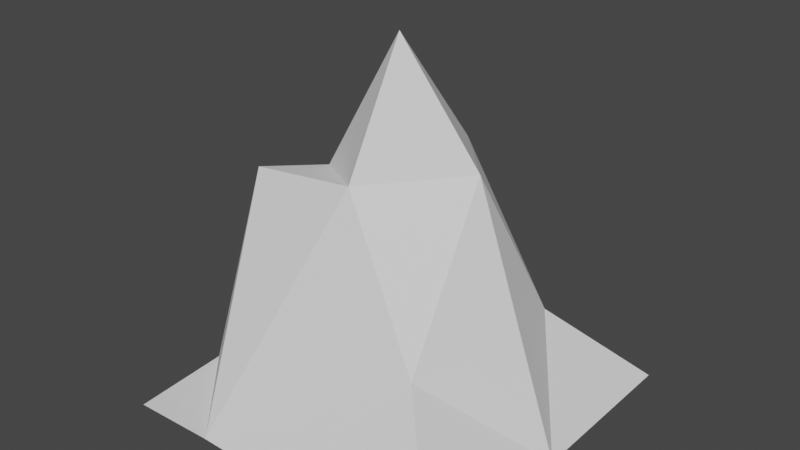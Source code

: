# Source: rock1.blend  (saved by Blender 2.82.7; exported with 4.5.12 LTS)
import bpy
from mathutils import Matrix  # noqa: F401  (used for matrix-valued properties, if any)

bpy.ops.wm.read_factory_settings(use_empty=True)
scene = bpy.context.scene
scene.name = 'Scene'

# ---- collections
col_collection = bpy.data.collections.new('Collection'); scene.collection.children.link(col_collection)

# ---- world
world_world = bpy.data.worlds.new('World'); scene.world = world_world
world_world.use_nodes = True; world_world.node_tree.nodes.clear()
_N = world_world.node_tree.nodes; _L = world_world.node_tree.links
n0 = _N.new('ShaderNodeOutputWorld'); n0.name = 'World Output'; n0.location = (300, 300)
n1 = _N.new('ShaderNodeBackground'); n1.name = 'Background'; n1.location = (10, 300)
n1.inputs[0].default_value = (0.05088, 0.05088, 0.05088, 1.0)
_L.new(n1.outputs[0], n0.inputs[0])
n0.is_active_output = True
world_world.color = (0.05088, 0.05088, 0.05088)
world_world.use_sun_shadow = False
world_world.sun_shadow_jitter_overblur = 0.0

# ---- meshes
me_plane_001 = bpy.data.meshes.new('Plane.001')
me_plane_001.from_pydata([(-0.9916, -0.9891, -0.02087), (-1.003, -0.4295, 0.001653), (1.0, 0.0, 0.0), (-0.07295, 1.011, 0.006645), (0.0, 0.0, 2.045), (0.9995, -1.0, -8.741e-05), (-0.9916, 0.9891, -0.02087), (-1.002, 0.4749, 0.001816), (0.03726, 0.5199, 1.352), (-0.04395, -0.3311, 1.338), (-0.4388, -0.0467, 1.245), (0.5285, -0.5478, 0.5687), (-0.5007, -0.9781, -0.01524), (-0.6667, -0.3333, 1.267), (-0.5468, 0.4479, 0.6526), (0.4188, 0.1089, 1.378), (0.5609, 0.5506, 0.4737), (0.9982, 0.9982, -0.002797)], [], [(9, 13, 12), (14, 3, 6), (2, 15, 11, 5), (15, 8, 4), (2, 16, 15), (14, 8, 3), (9, 4, 10), (15, 4, 9, 11), (11, 9, 12, 5), (7, 1, 10, 14), (1, 13, 10), (13, 9, 10), (0, 12, 1), (12, 13, 1), (7, 14, 6), (8, 14, 10, 4), (3, 8, 16, 17), (15, 16, 8), (2, 17, 16)])
_uv = me_plane_001.uv_layers.new(name='UVMap')
_uv.uv.foreach_set('vector', [0.4884, 0.321, 0.1667, 0.3333, 0.3123, 0.06693, 0.2553, 0.7414, 0.4635, 1.0, 0.004222, 1.0, 1.0, 0.5, 0.6773, 0.5242, 0.8013, 0.2223, 0.9998, 0.000452, 0.6773, 0.5242, 0.5, 0.7571, 0.5, 0.5, 1.0, 0.5, 0.7526, 0.7474, 0.6773, 0.5242, 0.2553, 0.7414, 0.5, 0.7571, 0.4635, 1.0, 0.4884, 0.321, 0.5, 0.5, 0.2997, 0.5, 0.6773, 0.5242, 0.5, 0.5, 0.4884, 0.321, 0.8013, 0.2223, 0.8013, 0.2223, 0.4884, 0.321, 0.3123, 0.06693, 0.9998, 0.000452, 0.0, 0.7375, 0.0, 0.2852, 0.2997, 0.5, 0.2553, 0.7414, 0.0, 0.2852, 0.1667, 0.3333, 0.2997, 0.5, 0.1667, 0.3333, 0.4884, 0.321, 0.2997, 0.5, 0.004222, 0.0, 0.3123, 0.06693, 0.0, 0.2852, 0.3123, 0.06693, 0.1667, 0.3333, 0.0, 0.2852, 0.0, 0.7375, 0.2553, 0.7414, 0.004222, 1.0, 0.5, 0.7571, 0.2553, 0.7414, 0.2997, 0.5, 0.5, 0.5, 0.4635, 1.0, 0.5, 0.7571, 0.7526, 0.7474, 0.9999, 0.9987, 0.6773, 0.5242, 0.7526, 0.7474, 0.5, 0.7571, 1.0, 0.5, 0.9999, 0.9987, 0.7526, 0.7474])
me_plane_001.use_remesh_fix_poles = True
me_plane_001.use_remesh_preserve_attributes = False
me_plane_001.use_mirror_vertex_groups = False
me_plane_001.update()

# ---- objects
ob_plane = bpy.data.objects.new('Plane', me_plane_001)

# ---- transforms, parenting, visibility, modifiers, constraints
ob_plane.location = (0.0, 0.0, 0.0)
ob_plane.lineart.crease_threshold = 0.0

# ---- collection membership
col_collection.objects.link(ob_plane)

# ---- scene / render settings (as saved in the file)
scene.frame_start = 1; scene.frame_end = 250; scene.frame_set(1)
scene.render.engine = 'BLENDER_EEVEE_NEXT'
scene.cycles.use_denoising = False
scene.cycles.samples = 128
scene.cycles.sampling_pattern = 'TABULATED_SOBOL'
scene.cycles.use_adaptive_sampling = False
scene.cycles.use_light_tree = False
scene.view_settings.view_transform = 'Filmic'
bpy.context.view_layer.update()

# ---- added for rendering (the .blend has no active camera and no usable light): camera, sun
cam_auto = bpy.data.cameras.new('AutoCamera')
cam_auto.lens = 50.0
cam_auto.sensor_width = 36.0
cam_auto.clip_end = 1000.0
ob_auto_camera = bpy.data.objects.new('AutoCamera', cam_auto)
scene.collection.objects.link(ob_auto_camera)
ob_auto_camera.location = (3.24664, -3.89212, 3.61042)
ob_auto_camera.rotation_euler = (1.09748, -7.21219e-08, 0.694738)
scene.camera = ob_auto_camera
light_auto_sun = bpy.data.lights.new('AutoSun', 'SUN')
light_auto_sun.energy = 3.0
light_auto_sun.angle = 0.0523599
ob_auto_sun = bpy.data.objects.new('AutoSun', light_auto_sun)
scene.collection.objects.link(ob_auto_sun)
ob_auto_sun.rotation_euler = (0.872665, 0.174533, 0.523599)
bpy.context.view_layer.update()
